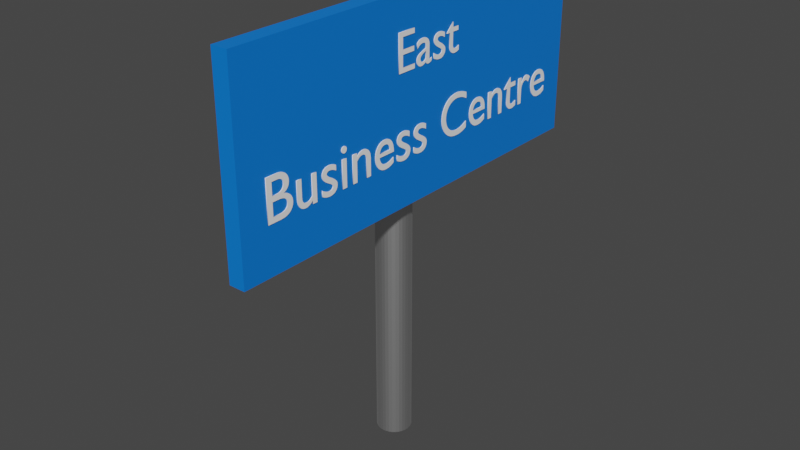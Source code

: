 # Source: EastBusinessCentre.blend  (saved by Blender 2.81.16; exported with 4.5.12 LTS)
import bpy
from mathutils import Matrix  # noqa: F401  (used for matrix-valued properties, if any)

bpy.ops.wm.read_factory_settings(use_empty=True)
scene = bpy.context.scene
scene.name = 'Scene'

# ---- collections
col_collection = bpy.data.collections.new('Collection'); scene.collection.children.link(col_collection)

# ---- materials (node trees are filled in below, after node groups)
mat_metallic = bpy.data.materials.new('Metallic')
mat_metallic.use_transparent_shadow = False
mat_bg = bpy.data.materials.new('BG')
mat_bg.use_transparent_shadow = False
mat_fg = bpy.data.materials.new('FG')
mat_fg.use_transparent_shadow = False

# ---- material node trees
mat_metallic.use_nodes = True; mat_metallic.node_tree.nodes.clear()
_N = mat_metallic.node_tree.nodes; _L = mat_metallic.node_tree.links
n0 = _N.new('ShaderNodeOutputMaterial'); n0.name = 'Material Output'; n0.location = (300, 300)
n1 = _N.new('ShaderNodeBsdfPrincipled'); n1.name = 'Principled BSDF'; n1.location = (10, 300)
n1.distribution = 'GGX'
n1.subsurface_method = 'BURLEY'
n1.inputs[1].default_value = 1.0
n1.inputs[3].default_value = 1.45
n1.inputs[27].default_value = (0.0, 0.0, 0.0, 1.0)
n1.inputs[28].default_value = 1.0
_L.new(n1.outputs[0], n0.inputs[0])
n0.is_active_output = True
mat_bg.use_nodes = True; mat_bg.node_tree.nodes.clear()
_N = mat_bg.node_tree.nodes; _L = mat_bg.node_tree.links
n0 = _N.new('ShaderNodeOutputMaterial'); n0.name = 'Material Output'; n0.location = (300, 300)
n1 = _N.new('ShaderNodeBsdfPrincipled'); n1.name = 'Principled BSDF'; n1.location = (10, 300)
n1.distribution = 'GGX'
n1.subsurface_method = 'BURLEY'
n1.inputs[0].default_value = (0.0, 0.1917, 0.8, 1.0)
n1.inputs[3].default_value = 1.45
n1.inputs[27].default_value = (0.0, 0.0, 0.0, 1.0)
n1.inputs[28].default_value = 1.0
_L.new(n1.outputs[0], n0.inputs[0])
n0.is_active_output = True
mat_fg.use_nodes = True; mat_fg.node_tree.nodes.clear()
_N = mat_fg.node_tree.nodes; _L = mat_fg.node_tree.links
n0 = _N.new('ShaderNodeOutputMaterial'); n0.name = 'Material Output'; n0.location = (300, 300)
n1 = _N.new('ShaderNodeBsdfPrincipled'); n1.name = 'Principled BSDF'; n1.location = (10, 300)
n1.distribution = 'GGX'
n1.subsurface_method = 'BURLEY'
n1.inputs[0].default_value = (1.0, 1.0, 1.0, 1.0)
n1.inputs[3].default_value = 1.45
n1.inputs[27].default_value = (0.0, 0.0, 0.0, 1.0)
n1.inputs[28].default_value = 1.0
_L.new(n1.outputs[0], n0.inputs[0])
n0.is_active_output = True

# ---- world
world_world = bpy.data.worlds.new('World'); scene.world = world_world
world_world.use_nodes = True; world_world.node_tree.nodes.clear()
_N = world_world.node_tree.nodes; _L = world_world.node_tree.links
n0 = _N.new('ShaderNodeOutputWorld'); n0.name = 'World Output'; n0.location = (300, 300)
n1 = _N.new('ShaderNodeBackground'); n1.name = 'Background'; n1.location = (10, 300)
n1.inputs[0].default_value = (0.05088, 0.05088, 0.05088, 1.0)
_L.new(n1.outputs[0], n0.inputs[0])
n0.is_active_output = True
world_world.color = (0.05088, 0.05088, 0.05088)
world_world.use_sun_shadow = False
world_world.sun_shadow_jitter_overblur = 0.0

# ---- meshes
me_cylinder = bpy.data.meshes.new('Cylinder')
me_cylinder.from_pydata([(0.0, 1.0, -1.0), (0.0, 1.0, 1.0), (0.1951, 0.9808, -1.0), (0.1951, 0.9808, 1.0), (0.3827, 0.9239, -1.0), (0.3827, 0.9239, 1.0), (0.5556, 0.8315, -1.0), (0.5556, 0.8315, 1.0), (0.7071, 0.7071, -1.0), (0.7071, 0.7071, 1.0), (0.8315, 0.5556, -1.0), (0.8315, 0.5556, 1.0), (0.9239, 0.3827, -1.0), (0.9239, 0.3827, 1.0), (0.9808, 0.1951, -1.0), (0.9808, 0.1951, 1.0), (1.0, 7.55e-08, -1.0), (1.0, 7.55e-08, 1.0), (0.9808, -0.1951, -1.0), (0.9808, -0.1951, 1.0), (0.9239, -0.3827, -1.0), (0.9239, -0.3827, 1.0), (0.8315, -0.5556, -1.0), (0.8315, -0.5556, 1.0), (0.7071, -0.7071, -1.0), (0.7071, -0.7071, 1.0), (0.5556, -0.8315, -1.0), (0.5556, -0.8315, 1.0), (0.3827, -0.9239, -1.0), (0.3827, -0.9239, 1.0), (0.1951, -0.9808, -1.0), (0.1951, -0.9808, 1.0), (-3.258e-07, -1.0, -1.0), (-3.258e-07, -1.0, 1.0), (-0.1951, -0.9808, -1.0), (-0.1951, -0.9808, 1.0), (-0.3827, -0.9239, -1.0), (-0.3827, -0.9239, 1.0), (-0.5556, -0.8315, -1.0), (-0.5556, -0.8315, 1.0), (-0.7071, -0.7071, -1.0), (-0.7071, -0.7071, 1.0), (-0.8315, -0.5556, -1.0), (-0.8315, -0.5556, 1.0), (-0.9239, -0.3827, -1.0), (-0.9239, -0.3827, 1.0), (-0.9808, -0.1951, -1.0), (-0.9808, -0.1951, 1.0), (-1.0, 9.656e-07, -1.0), (-1.0, 9.656e-07, 1.0), (-0.9808, 0.1951, -1.0), (-0.9808, 0.1951, 1.0), (-0.9239, 0.3827, -1.0), (-0.9239, 0.3827, 1.0), (-0.8315, 0.5556, -1.0), (-0.8315, 0.5556, 1.0), (-0.7071, 0.7071, -1.0), (-0.7071, 0.7071, 1.0), (-0.5556, 0.8315, -1.0), (-0.5556, 0.8315, 1.0), (-0.3827, 0.9239, -1.0), (-0.3827, 0.9239, 1.0), (-0.1951, 0.9808, -1.0), (-0.1951, 0.9808, 1.0)], [], [(0, 1, 3, 2), (2, 3, 5, 4), (4, 5, 7, 6), (6, 7, 9, 8), (8, 9, 11, 10), (10, 11, 13, 12), (12, 13, 15, 14), (14, 15, 17, 16), (16, 17, 19, 18), (18, 19, 21, 20), (20, 21, 23, 22), (22, 23, 25, 24), (24, 25, 27, 26), (26, 27, 29, 28), (28, 29, 31, 30), (30, 31, 33, 32), (32, 33, 35, 34), (34, 35, 37, 36), (36, 37, 39, 38), (38, 39, 41, 40), (40, 41, 43, 42), (42, 43, 45, 44), (44, 45, 47, 46), (46, 47, 49, 48), (48, 49, 51, 50), (50, 51, 53, 52), (52, 53, 55, 54), (54, 55, 57, 56), (56, 57, 59, 58), (58, 59, 61, 60), (3, 1, 63, 61, 59, 57, 55, 53, 51, 49, 47, 45, 43, 41, 39, 37, 35, 33, 31, 29, 27, 25, 23, 21, 19, 17, 15, 13, 11, 9, 7, 5), (60, 61, 63, 62), (62, 63, 1, 0), (0, 2, 4, 6, 8, 10, 12, 14, 16, 18, 20, 22, 24, 26, 28, 30, 32, 34, 36, 38, 40, 42, 44, 46, 48, 50, 52, 54, 56, 58, 60, 62)])
_uv = me_cylinder.uv_layers.new(name='UVMap')
_uv.uv.foreach_set('vector', [1.0, 0.5, 1.0, 1.0, 0.9688, 1.0, 0.9688, 0.5, 0.9688, 0.5, 0.9688, 1.0, 0.9375, 1.0, 0.9375, 0.5, 0.9375, 0.5, 0.9375, 1.0, 0.9062, 1.0, 0.9062, 0.5, 0.9062, 0.5, 0.9062, 1.0, 0.875, 1.0, 0.875, 0.5, 0.875, 0.5, 0.875, 1.0, 0.8438, 1.0, 0.8438, 0.5, 0.8438, 0.5, 0.8438, 1.0, 0.8125, 1.0, 0.8125, 0.5, 0.8125, 0.5, 0.8125, 1.0, 0.7812, 1.0, 0.7812, 0.5, 0.7812, 0.5, 0.7812, 1.0, 0.75, 1.0, 0.75, 0.5, 0.75, 0.5, 0.75, 1.0, 0.7188, 1.0, 0.7188, 0.5, 0.7188, 0.5, 0.7188, 1.0, 0.6875, 1.0, 0.6875, 0.5, 0.6875, 0.5, 0.6875, 1.0, 0.6562, 1.0, 0.6562, 0.5, 0.6562, 0.5, 0.6562, 1.0, 0.625, 1.0, 0.625, 0.5, 0.625, 0.5, 0.625, 1.0, 0.5938, 1.0, 0.5938, 0.5, 0.5938, 0.5, 0.5938, 1.0, 0.5625, 1.0, 0.5625, 0.5, 0.5625, 0.5, 0.5625, 1.0, 0.5312, 1.0, 0.5312, 0.5, 0.5312, 0.5, 0.5312, 1.0, 0.5, 1.0, 0.5, 0.5, 0.5, 0.5, 0.5, 1.0, 0.4688, 1.0, 0.4688, 0.5, 0.4688, 0.5, 0.4688, 1.0, 0.4375, 1.0, 0.4375, 0.5, 0.4375, 0.5, 0.4375, 1.0, 0.4062, 1.0, 0.4062, 0.5, 0.4062, 0.5, 0.4062, 1.0, 0.375, 1.0, 0.375, 0.5, 0.375, 0.5, 0.375, 1.0, 0.3438, 1.0, 0.3438, 0.5, 0.3438, 0.5, 0.3438, 1.0, 0.3125, 1.0, 0.3125, 0.5, 0.3125, 0.5, 0.3125, 1.0, 0.2812, 1.0, 0.2812, 0.5, 0.2812, 0.5, 0.2812, 1.0, 0.25, 1.0, 0.25, 0.5, 0.25, 0.5, 0.25, 1.0, 0.2188, 1.0, 0.2188, 0.5, 0.2188, 0.5, 0.2188, 1.0, 0.1875, 1.0, 0.1875, 0.5, 0.1875, 0.5, 0.1875, 1.0, 0.1562, 1.0, 0.1562, 0.5, 0.1562, 0.5, 0.1562, 1.0, 0.125, 1.0, 0.125, 0.5, 0.125, 0.5, 0.125, 1.0, 0.09375, 1.0, 0.09375, 0.5, 0.09375, 0.5, 0.09375, 1.0, 0.0625, 1.0, 0.0625, 0.5, 0.2968, 0.4854, 0.25, 0.49, 0.2032, 0.4854, 0.1582, 0.4717, 0.1167, 0.4496, 0.08029, 0.4197, 0.05045, 0.3833, 0.02827, 0.3418, 0.01461, 0.2968, 0.01, 0.25, 0.01461, 0.2032, 0.02827, 0.1582, 0.05045, 0.1167, 0.08029, 0.08029, 0.1167, 0.05045, 0.1582, 0.02827, 0.2032, 0.01461, 0.25, 0.01, 0.2968, 0.01461, 0.3418, 0.02827, 0.3833, 0.05045, 0.4197, 0.08029, 0.4496, 0.1167, 0.4717, 0.1582, 0.4854, 0.2032, 0.49, 0.25, 0.4854, 0.2968, 0.4717, 0.3418, 0.4496, 0.3833, 0.4197, 0.4197, 0.3833, 0.4496, 0.3418, 0.4717, 0.0625, 0.5, 0.0625, 1.0, 0.03125, 1.0, 0.03125, 0.5, 0.03125, 0.5, 0.03125, 1.0, 0.0, 1.0, 0.0, 0.5, 0.75, 0.49, 0.7968, 0.4854, 0.8418, 0.4717, 0.8833, 0.4496, 0.9197, 0.4197, 0.9496, 0.3833, 0.9717, 0.3418, 0.9854, 0.2968, 0.99, 0.25, 0.9854, 0.2032, 0.9717, 0.1582, 0.9496, 0.1167, 0.9197, 0.08029, 0.8833, 0.05045, 0.8418, 0.02827, 0.7968, 0.01461, 0.75, 0.01, 0.7032, 0.01461, 0.6582, 0.02827, 0.6167, 0.05045, 0.5803, 0.08029, 0.5504, 0.1167, 0.5283, 0.1582, 0.5146, 0.2032, 0.51, 0.25, 0.5146, 0.2968, 0.5283, 0.3418, 0.5504, 0.3833, 0.5803, 0.4197, 0.6167, 0.4496, 0.6582, 0.4717, 0.7032, 0.4854])
me_cylinder.materials.append(mat_metallic)
me_cylinder.use_remesh_fix_poles = True
me_cylinder.use_remesh_preserve_attributes = False
me_cylinder.use_mirror_vertex_groups = False
me_cylinder.update()
me_cube_001 = bpy.data.meshes.new('Cube.001')
me_cube_001.from_pydata([(-1.0, -1.0, -1.0), (-1.0, -1.0, 1.0), (-1.0, 1.0, -1.0), (-1.0, 1.0, 1.0), (1.0, -1.0, -1.0), (1.0, -1.0, 1.0), (1.0, 1.0, -1.0), (1.0, 1.0, 1.0)], [], [(0, 1, 3, 2), (2, 3, 7, 6), (6, 7, 5, 4), (4, 5, 1, 0), (2, 6, 4, 0), (7, 3, 1, 5)])
_uv = me_cube_001.uv_layers.new(name='UVMap')
_uv.uv.foreach_set('vector', [0.375, 0.0, 0.625, 0.0, 0.625, 0.25, 0.375, 0.25, 0.375, 0.25, 0.625, 0.25, 0.625, 0.5, 0.375, 0.5, 0.375, 0.5, 0.625, 0.5, 0.625, 0.75, 0.375, 0.75, 0.375, 0.75, 0.625, 0.75, 0.625, 1.0, 0.375, 1.0, 0.125, 0.5, 0.375, 0.5, 0.375, 0.75, 0.125, 0.75, 0.625, 0.5, 0.875, 0.5, 0.875, 0.75, 0.625, 0.75])
me_cube_001.materials.append(mat_bg)
me_cube_001.use_remesh_fix_poles = True
me_cube_001.use_remesh_preserve_attributes = False
me_cube_001.use_mirror_vertex_groups = False
me_cube_001.update()

# ---- curves / text
txt_text = bpy.data.curves.new('Text', 'FONT')
txt_text.dimensions = '2D'
txt_text.body = 'East'
txt_text.materials.append(mat_fg)
txt_text.use_path_clamp = True
txt_text.extrude = 0.01
txt_text_002 = bpy.data.curves.new('Text.002', 'FONT')
txt_text_002.dimensions = '2D'
txt_text_002.body = 'Business Centre'
txt_text_002.materials.append(mat_fg)
txt_text_002.use_path_clamp = True
txt_text_002.extrude = 0.01

# ---- objects
ob_cylinder = bpy.data.objects.new('Cylinder', me_cylinder)
ob_cube = bpy.data.objects.new('Cube', me_cube_001)
ob_text = bpy.data.objects.new('Text', txt_text)
ob_text_001 = bpy.data.objects.new('Text.001', txt_text_002)

# ---- transforms, parenting, visibility, modifiers, constraints
ob_cylinder.location = (-0.006208, 0.004118, 0.768)
ob_cylinder.scale = (0.07387, 0.07387, -0.7671)
ob_cylinder.lineart.crease_threshold = 0.0
ob_cube.location = (0.1045, -7.712e-09, 1.522)
ob_cube.scale = (0.03454, 0.9113, 0.4056)
ob_cube.lineart.crease_threshold = 0.0
ob_text.location = (0.1395, -0.1555, 1.642)
ob_text.rotation_euler = (1.571, -0.0, 1.571)
ob_text.scale = (0.2181, 0.2181, 0.2181)
ob_text.lineart.crease_threshold = 0.0
ob_text_001.location = (0.1395, -0.8112, 1.31)
ob_text_001.rotation_euler = (1.571, -0.0, 1.571)
ob_text_001.scale = (0.246, 0.246, 0.246)
ob_text_001.lineart.crease_threshold = 0.0

# ---- collection membership
col_collection.objects.link(ob_cylinder)
col_collection.objects.link(ob_cube)
col_collection.objects.link(ob_text)
col_collection.objects.link(ob_text_001)

# ---- scene / render settings (as saved in the file)
scene.frame_start = 1; scene.frame_end = 250; scene.frame_set(1)
scene.render.engine = 'BLENDER_EEVEE_NEXT'
scene.cycles.use_denoising = False
scene.cycles.samples = 128
scene.cycles.sampling_pattern = 'TABULATED_SOBOL'
scene.cycles.use_adaptive_sampling = False
scene.cycles.use_light_tree = False
scene.view_settings.view_transform = 'Filmic'
bpy.context.view_layer.update()

# ---- added for rendering (the .blend has no active camera and no usable light): camera, sun
cam_auto = bpy.data.cameras.new('AutoCamera')
cam_auto.lens = 50.0
cam_auto.sensor_width = 36.0
cam_auto.clip_end = 1000.0
ob_auto_camera = bpy.data.objects.new('AutoCamera', cam_auto)
scene.collection.objects.link(ob_auto_camera)
ob_auto_camera.location = (2.4922, -2.95497, 2.9344)
ob_auto_camera.rotation_euler = (1.09748, -7.21219e-08, 0.694738)
scene.camera = ob_auto_camera
light_auto_sun = bpy.data.lights.new('AutoSun', 'SUN')
light_auto_sun.energy = 3.0
light_auto_sun.angle = 0.0523599
ob_auto_sun = bpy.data.objects.new('AutoSun', light_auto_sun)
scene.collection.objects.link(ob_auto_sun)
ob_auto_sun.rotation_euler = (0.872665, 0.174533, 0.523599)
bpy.context.view_layer.update()
